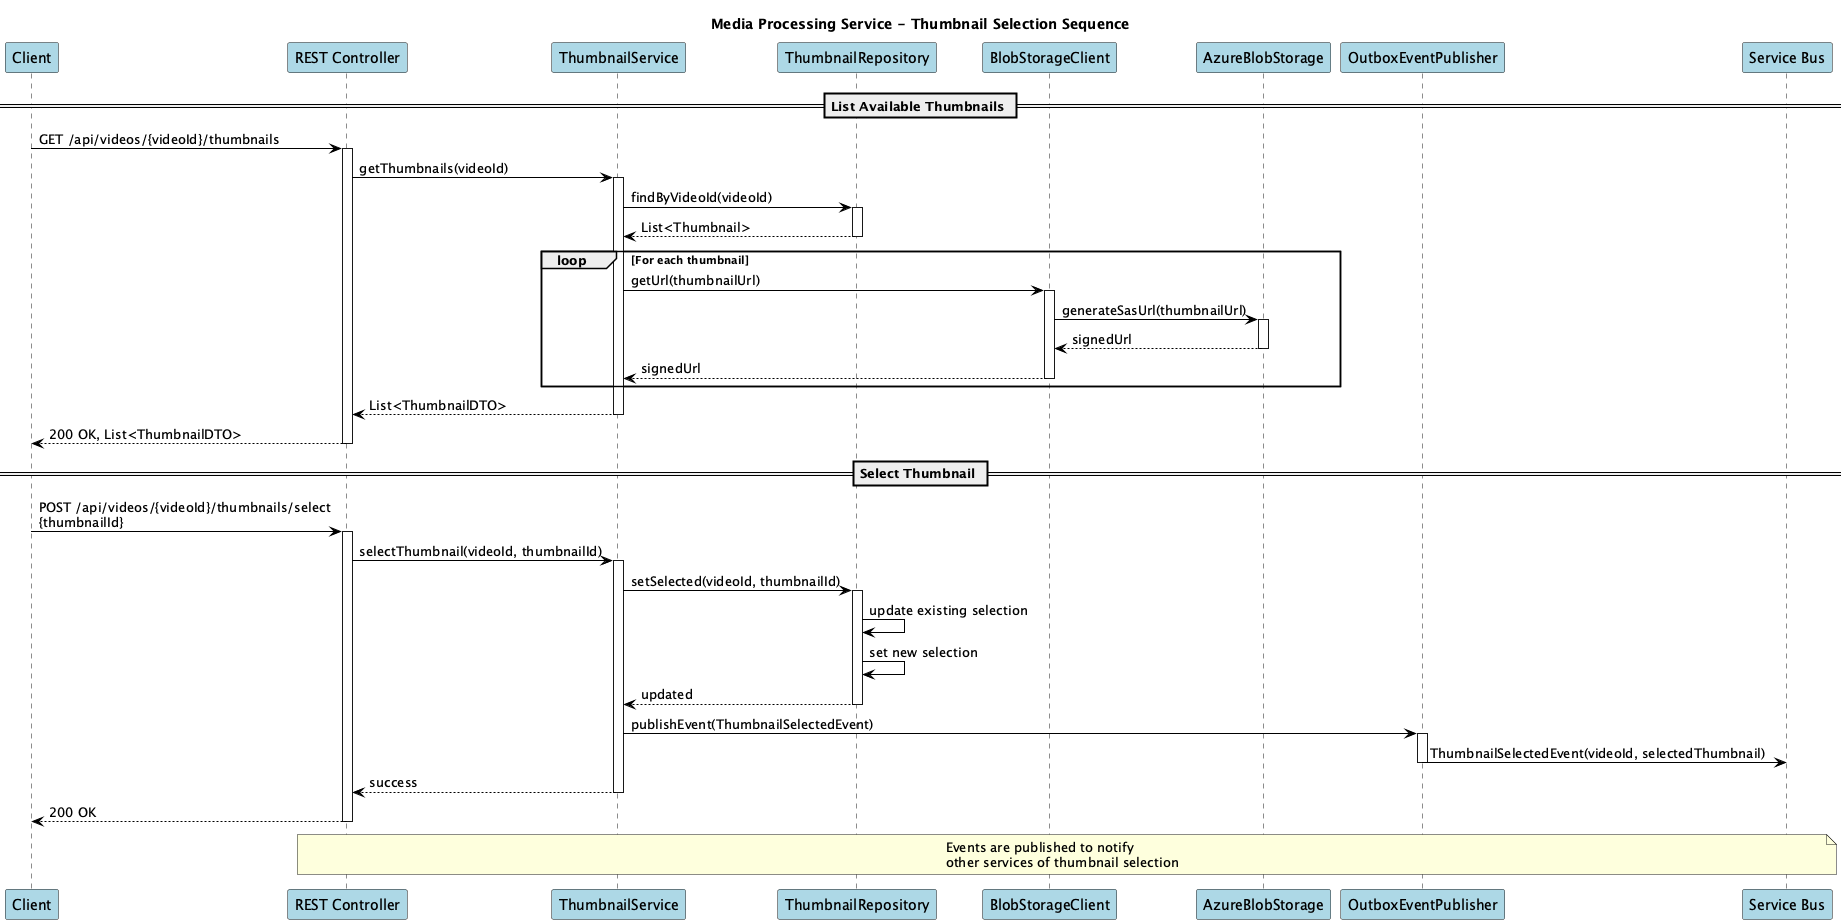

The diagram above was rendered by PlantUML. Its source (embedded in the PNG):
@startuml
title Media Processing Service - Thumbnail Selection Sequence

skinparam shadowing false
skinparam backgroundColor white
skinparam participantBackgroundColor lightblue
skinparam arrowColor black

participant "Client" as Client
participant "REST Controller" as Controller
participant "ThumbnailService" as Service
participant "ThumbnailRepository" as Repo
participant "BlobStorageClient" as Blob
participant "AzureBlobStorage" as AzureBlob
participant "OutboxEventPublisher" as Outbox
participant "Service Bus" as Bus

== List Available Thumbnails ==
Client -> Controller: GET /api/videos/{videoId}/thumbnails
activate Controller
Controller -> Service: getThumbnails(videoId)
activate Service

Service -> Repo: findByVideoId(videoId)
activate Repo
Repo --> Service: List<Thumbnail>
deactivate Repo

loop For each thumbnail
  Service -> Blob: getUrl(thumbnailUrl)
  activate Blob
  Blob -> AzureBlob: generateSasUrl(thumbnailUrl)
  activate AzureBlob
  AzureBlob --> Blob: signedUrl
  deactivate AzureBlob
  Blob --> Service: signedUrl
  deactivate Blob
end

Service --> Controller: List<ThumbnailDTO>
deactivate Service
Controller --> Client: 200 OK, List<ThumbnailDTO>
deactivate Controller

== Select Thumbnail ==
Client -> Controller: POST /api/videos/{videoId}/thumbnails/select\n{thumbnailId}
activate Controller
Controller -> Service: selectThumbnail(videoId, thumbnailId)
activate Service

Service -> Repo: setSelected(videoId, thumbnailId)
activate Repo
Repo -> Repo: update existing selection
Repo -> Repo: set new selection
Repo --> Service: updated
deactivate Repo

Service -> Outbox: publishEvent(ThumbnailSelectedEvent)
activate Outbox
Outbox -> Bus: ThumbnailSelectedEvent(videoId, selectedThumbnail)
deactivate Outbox

Service --> Controller: success
deactivate Service
Controller --> Client: 200 OK
deactivate Controller

note over Controller, Bus
  Events are published to notify
  other services of thumbnail selection
end note

@enduml